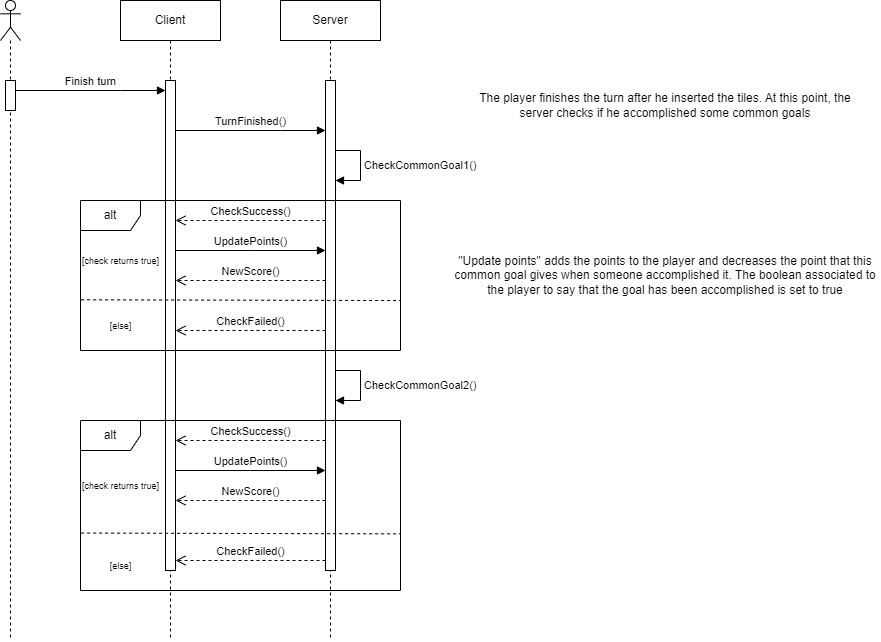

The diagram above was exported from draw.io. Its source (the exported page's mxGraphModel, read from the mxfile embedded in the PNG):
<mxGraphModel dx="778" dy="430" grid="1" gridSize="10" guides="1" tooltips="1" connect="1" arrows="1" fold="1" page="1" pageScale="1" pageWidth="850" pageHeight="1100" math="0" shadow="0">
  <root>
    <mxCell id="0" />
    <mxCell id="1" parent="0" />
    <mxCell id="x0mQMrG__9wW0O8NjSf7-1" value="" style="shape=umlLifeline;perimeter=lifelinePerimeter;whiteSpace=wrap;html=1;container=1;dropTarget=0;collapsible=0;recursiveResize=0;outlineConnect=0;portConstraint=eastwest;newEdgeStyle={&quot;edgeStyle&quot;:&quot;elbowEdgeStyle&quot;,&quot;elbow&quot;:&quot;vertical&quot;,&quot;curved&quot;:0,&quot;rounded&quot;:0};participant=umlActor;" parent="1" vertex="1">
      <mxGeometry x="190" y="40" width="20" height="640" as="geometry" />
    </mxCell>
    <mxCell id="x0mQMrG__9wW0O8NjSf7-29" value="" style="html=1;points=[];perimeter=orthogonalPerimeter;outlineConnect=0;targetShapes=umlLifeline;portConstraint=eastwest;newEdgeStyle={&quot;edgeStyle&quot;:&quot;elbowEdgeStyle&quot;,&quot;elbow&quot;:&quot;vertical&quot;,&quot;curved&quot;:0,&quot;rounded&quot;:0};" parent="x0mQMrG__9wW0O8NjSf7-1" vertex="1">
      <mxGeometry x="5" y="80" width="10" height="30" as="geometry" />
    </mxCell>
    <mxCell id="x0mQMrG__9wW0O8NjSf7-2" value="Client" style="shape=umlLifeline;perimeter=lifelinePerimeter;whiteSpace=wrap;html=1;container=1;dropTarget=0;collapsible=0;recursiveResize=0;outlineConnect=0;portConstraint=eastwest;newEdgeStyle={&quot;edgeStyle&quot;:&quot;elbowEdgeStyle&quot;,&quot;elbow&quot;:&quot;vertical&quot;,&quot;curved&quot;:0,&quot;rounded&quot;:0};" parent="1" vertex="1">
      <mxGeometry x="310" y="40" width="100" height="640" as="geometry" />
    </mxCell>
    <mxCell id="x0mQMrG__9wW0O8NjSf7-30" value="" style="html=1;points=[];perimeter=orthogonalPerimeter;outlineConnect=0;targetShapes=umlLifeline;portConstraint=eastwest;newEdgeStyle={&quot;edgeStyle&quot;:&quot;elbowEdgeStyle&quot;,&quot;elbow&quot;:&quot;vertical&quot;,&quot;curved&quot;:0,&quot;rounded&quot;:0};" parent="x0mQMrG__9wW0O8NjSf7-2" vertex="1">
      <mxGeometry x="45" y="80" width="10" height="490" as="geometry" />
    </mxCell>
    <mxCell id="x0mQMrG__9wW0O8NjSf7-3" value="Server" style="shape=umlLifeline;perimeter=lifelinePerimeter;whiteSpace=wrap;html=1;container=1;dropTarget=0;collapsible=0;recursiveResize=0;outlineConnect=0;portConstraint=eastwest;newEdgeStyle={&quot;edgeStyle&quot;:&quot;elbowEdgeStyle&quot;,&quot;elbow&quot;:&quot;vertical&quot;,&quot;curved&quot;:0,&quot;rounded&quot;:0};" parent="1" vertex="1">
      <mxGeometry x="470" y="40" width="100" height="640" as="geometry" />
    </mxCell>
    <mxCell id="x0mQMrG__9wW0O8NjSf7-31" value="" style="html=1;points=[];perimeter=orthogonalPerimeter;outlineConnect=0;targetShapes=umlLifeline;portConstraint=eastwest;newEdgeStyle={&quot;edgeStyle&quot;:&quot;elbowEdgeStyle&quot;,&quot;elbow&quot;:&quot;vertical&quot;,&quot;curved&quot;:0,&quot;rounded&quot;:0};" parent="x0mQMrG__9wW0O8NjSf7-3" vertex="1">
      <mxGeometry x="45" y="80" width="10" height="490" as="geometry" />
    </mxCell>
    <mxCell id="jr00WawoB-T2XMRbMLPa-3" value="CheckCommonGoal2()" style="html=1;align=left;spacingLeft=2;endArrow=block;rounded=0;edgeStyle=orthogonalEdgeStyle;curved=0;rounded=0;" edge="1" parent="x0mQMrG__9wW0O8NjSf7-3" source="x0mQMrG__9wW0O8NjSf7-31" target="x0mQMrG__9wW0O8NjSf7-31">
      <mxGeometry relative="1" as="geometry">
        <mxPoint x="60" y="370" as="sourcePoint" />
        <Array as="points">
          <mxPoint x="80" y="370" />
          <mxPoint x="80" y="400" />
        </Array>
        <mxPoint x="60" y="400" as="targetPoint" />
      </mxGeometry>
    </mxCell>
    <mxCell id="jr00WawoB-T2XMRbMLPa-2" value="CheckCommonGoal1()" style="html=1;align=left;spacingLeft=2;endArrow=block;rounded=0;edgeStyle=orthogonalEdgeStyle;curved=0;rounded=0;" edge="1" target="x0mQMrG__9wW0O8NjSf7-31" parent="x0mQMrG__9wW0O8NjSf7-3" source="x0mQMrG__9wW0O8NjSf7-31">
      <mxGeometry relative="1" as="geometry">
        <mxPoint x="60" y="150" as="sourcePoint" />
        <Array as="points">
          <mxPoint x="80" y="150" />
          <mxPoint x="80" y="180" />
        </Array>
        <mxPoint x="60" y="180" as="targetPoint" />
      </mxGeometry>
    </mxCell>
    <mxCell id="x0mQMrG__9wW0O8NjSf7-4" value="Finish turn" style="html=1;verticalAlign=bottom;endArrow=block;edgeStyle=elbowEdgeStyle;elbow=vertical;curved=0;rounded=0;" parent="1" source="x0mQMrG__9wW0O8NjSf7-29" target="x0mQMrG__9wW0O8NjSf7-30" edge="1">
      <mxGeometry width="80" relative="1" as="geometry">
        <mxPoint x="220" y="120" as="sourcePoint" />
        <mxPoint x="310" y="120" as="targetPoint" />
        <Array as="points">
          <mxPoint x="310" y="130" />
          <mxPoint x="280" y="120" />
        </Array>
      </mxGeometry>
    </mxCell>
    <mxCell id="x0mQMrG__9wW0O8NjSf7-5" value="TurnFinished()" style="html=1;verticalAlign=bottom;endArrow=block;edgeStyle=elbowEdgeStyle;elbow=vertical;curved=0;rounded=0;" parent="1" source="x0mQMrG__9wW0O8NjSf7-30" target="x0mQMrG__9wW0O8NjSf7-31" edge="1">
      <mxGeometry width="80" relative="1" as="geometry">
        <mxPoint x="390" y="150" as="sourcePoint" />
        <mxPoint x="490" y="150" as="targetPoint" />
        <Array as="points">
          <mxPoint x="470" y="170" />
          <mxPoint x="410" y="150" />
        </Array>
        <mxPoint as="offset" />
      </mxGeometry>
    </mxCell>
    <mxCell id="x0mQMrG__9wW0O8NjSf7-6" value="alt" style="shape=umlFrame;whiteSpace=wrap;html=1;pointerEvents=0;" parent="1" vertex="1">
      <mxGeometry x="270" y="240" width="320" height="150" as="geometry" />
    </mxCell>
    <mxCell id="x0mQMrG__9wW0O8NjSf7-7" value="" style="endArrow=none;dashed=1;html=1;rounded=0;entryX=1;entryY=0.667;entryDx=0;entryDy=0;entryPerimeter=0;exitX=0.002;exitY=0.662;exitDx=0;exitDy=0;exitPerimeter=0;" parent="1" source="x0mQMrG__9wW0O8NjSf7-6" target="x0mQMrG__9wW0O8NjSf7-6" edge="1">
      <mxGeometry width="50" height="50" relative="1" as="geometry">
        <mxPoint x="280" y="330" as="sourcePoint" />
        <mxPoint x="340" y="330" as="targetPoint" />
      </mxGeometry>
    </mxCell>
    <mxCell id="x0mQMrG__9wW0O8NjSf7-9" value="CheckSuccess()" style="html=1;verticalAlign=bottom;endArrow=open;dashed=1;endSize=8;edgeStyle=elbowEdgeStyle;elbow=vertical;curved=0;rounded=0;" parent="1" edge="1">
      <mxGeometry relative="1" as="geometry">
        <mxPoint x="515" y="260" as="sourcePoint" />
        <mxPoint x="365" y="260" as="targetPoint" />
        <Array as="points">
          <mxPoint x="440" y="260" />
        </Array>
      </mxGeometry>
    </mxCell>
    <mxCell id="x0mQMrG__9wW0O8NjSf7-10" value="UpdatePoints()" style="html=1;verticalAlign=bottom;endArrow=block;edgeStyle=elbowEdgeStyle;elbow=vertical;curved=0;rounded=0;" parent="1" edge="1">
      <mxGeometry width="80" relative="1" as="geometry">
        <mxPoint x="365" y="290" as="sourcePoint" />
        <mxPoint x="515" y="290" as="targetPoint" />
        <Array as="points">
          <mxPoint x="440" y="290" />
        </Array>
      </mxGeometry>
    </mxCell>
    <mxCell id="x0mQMrG__9wW0O8NjSf7-11" value="NewScore()" style="html=1;verticalAlign=bottom;endArrow=open;dashed=1;endSize=8;edgeStyle=elbowEdgeStyle;elbow=vertical;curved=0;rounded=0;" parent="1" edge="1">
      <mxGeometry relative="1" as="geometry">
        <mxPoint x="515" y="320" as="sourcePoint" />
        <mxPoint x="365" y="320" as="targetPoint" />
        <Array as="points">
          <mxPoint x="500" y="320" />
        </Array>
      </mxGeometry>
    </mxCell>
    <mxCell id="x0mQMrG__9wW0O8NjSf7-13" value="CheckFailed()" style="html=1;verticalAlign=bottom;endArrow=open;dashed=1;endSize=8;edgeStyle=elbowEdgeStyle;elbow=vertical;curved=0;rounded=0;" parent="1" edge="1">
      <mxGeometry relative="1" as="geometry">
        <mxPoint x="515" y="370" as="sourcePoint" />
        <mxPoint x="365" y="370" as="targetPoint" />
        <Array as="points">
          <mxPoint x="440" y="370" />
        </Array>
      </mxGeometry>
    </mxCell>
    <mxCell id="x0mQMrG__9wW0O8NjSf7-16" value="alt" style="shape=umlFrame;whiteSpace=wrap;html=1;pointerEvents=0;" parent="1" vertex="1">
      <mxGeometry x="270" y="460" width="320" height="170" as="geometry" />
    </mxCell>
    <mxCell id="x0mQMrG__9wW0O8NjSf7-17" value="" style="endArrow=none;dashed=1;html=1;rounded=0;entryX=1;entryY=0.667;entryDx=0;entryDy=0;entryPerimeter=0;exitX=0.002;exitY=0.662;exitDx=0;exitDy=0;exitPerimeter=0;" parent="1" source="x0mQMrG__9wW0O8NjSf7-16" target="x0mQMrG__9wW0O8NjSf7-16" edge="1">
      <mxGeometry width="50" height="50" relative="1" as="geometry">
        <mxPoint x="280" y="550" as="sourcePoint" />
        <mxPoint x="340" y="550" as="targetPoint" />
      </mxGeometry>
    </mxCell>
    <mxCell id="x0mQMrG__9wW0O8NjSf7-18" value="CheckSuccess()" style="html=1;verticalAlign=bottom;endArrow=open;dashed=1;endSize=8;edgeStyle=elbowEdgeStyle;elbow=vertical;curved=0;rounded=0;" parent="1" edge="1">
      <mxGeometry relative="1" as="geometry">
        <mxPoint x="515" y="480" as="sourcePoint" />
        <mxPoint x="365" y="480" as="targetPoint" />
        <Array as="points">
          <mxPoint x="440" y="480" />
        </Array>
      </mxGeometry>
    </mxCell>
    <mxCell id="x0mQMrG__9wW0O8NjSf7-19" value="UpdatePoints()" style="html=1;verticalAlign=bottom;endArrow=block;edgeStyle=elbowEdgeStyle;elbow=vertical;curved=0;rounded=0;" parent="1" edge="1">
      <mxGeometry width="80" relative="1" as="geometry">
        <mxPoint x="365" y="510" as="sourcePoint" />
        <mxPoint x="515" y="510" as="targetPoint" />
        <Array as="points">
          <mxPoint x="440" y="510" />
        </Array>
      </mxGeometry>
    </mxCell>
    <mxCell id="x0mQMrG__9wW0O8NjSf7-20" value="NewScore()" style="html=1;verticalAlign=bottom;endArrow=open;dashed=1;endSize=8;edgeStyle=elbowEdgeStyle;elbow=vertical;curved=0;rounded=0;" parent="1" edge="1">
      <mxGeometry relative="1" as="geometry">
        <mxPoint x="515" y="540" as="sourcePoint" />
        <mxPoint x="365" y="540" as="targetPoint" />
        <Array as="points">
          <mxPoint x="440" y="540" />
        </Array>
      </mxGeometry>
    </mxCell>
    <mxCell id="x0mQMrG__9wW0O8NjSf7-22" value="CheckFailed()" style="html=1;verticalAlign=bottom;endArrow=open;dashed=1;endSize=8;edgeStyle=elbowEdgeStyle;elbow=vertical;curved=0;rounded=0;" parent="1" edge="1">
      <mxGeometry relative="1" as="geometry">
        <mxPoint x="515" y="600" as="sourcePoint" />
        <mxPoint x="365" y="600" as="targetPoint" />
        <Array as="points">
          <mxPoint x="440" y="600" />
        </Array>
      </mxGeometry>
    </mxCell>
    <mxCell id="x0mQMrG__9wW0O8NjSf7-25" value="&lt;font style=&quot;font-size: 9px;&quot;&gt;[check returns true]&lt;/font&gt;" style="text;html=1;align=center;verticalAlign=middle;resizable=0;points=[];autosize=1;strokeColor=none;fillColor=none;" parent="1" vertex="1">
      <mxGeometry x="260" y="285" width="100" height="30" as="geometry" />
    </mxCell>
    <mxCell id="x0mQMrG__9wW0O8NjSf7-26" value="&lt;font style=&quot;font-size: 9px;&quot;&gt;[else]&lt;/font&gt;" style="text;html=1;align=center;verticalAlign=middle;resizable=0;points=[];autosize=1;strokeColor=none;fillColor=none;" parent="1" vertex="1">
      <mxGeometry x="285" y="350" width="50" height="30" as="geometry" />
    </mxCell>
    <mxCell id="x0mQMrG__9wW0O8NjSf7-27" value="&lt;font style=&quot;font-size: 9px;&quot;&gt;[check returns true]&lt;/font&gt;" style="text;html=1;align=center;verticalAlign=middle;resizable=0;points=[];autosize=1;strokeColor=none;fillColor=none;" parent="1" vertex="1">
      <mxGeometry x="260" y="510" width="100" height="30" as="geometry" />
    </mxCell>
    <mxCell id="x0mQMrG__9wW0O8NjSf7-28" value="&lt;font style=&quot;font-size: 9px;&quot;&gt;[else]&lt;/font&gt;" style="text;html=1;align=center;verticalAlign=middle;resizable=0;points=[];autosize=1;strokeColor=none;fillColor=none;" parent="1" vertex="1">
      <mxGeometry x="285" y="590" width="50" height="30" as="geometry" />
    </mxCell>
    <mxCell id="gKAxppol8PGoTe3G2GDt-1" value="The player finishes the turn after he inserted the tiles. At this point, the server checks if he accomplished some common goals" style="text;html=1;strokeColor=none;fillColor=none;align=center;verticalAlign=middle;whiteSpace=wrap;rounded=0;" parent="1" vertex="1">
      <mxGeometry x="655" y="120" width="400" height="50" as="geometry" />
    </mxCell>
    <mxCell id="gKAxppol8PGoTe3G2GDt-2" value="&quot;Update points&quot; adds the points to the player and decreases the point that this common goal gives when someone accomplished it. The boolean associated to the player to say that the goal has been accomplished is set to true" style="text;html=1;strokeColor=none;fillColor=none;align=center;verticalAlign=middle;whiteSpace=wrap;rounded=0;" parent="1" vertex="1">
      <mxGeometry x="640" y="290" width="430" height="50" as="geometry" />
    </mxCell>
  </root>
</mxGraphModel>